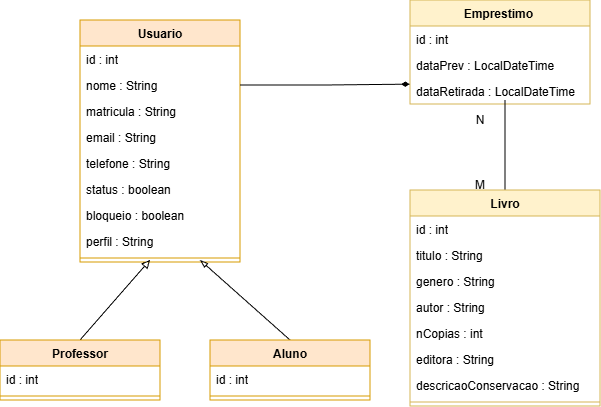

The diagram above was exported from draw.io. Its source (the exported page's mxGraphModel, read from the mxfile embedded in the PNG):
<mxGraphModel dx="1357" dy="1891" grid="1" gridSize="10" guides="0" tooltips="1" connect="1" arrows="1" fold="1" page="1" pageScale="1" pageWidth="827" pageHeight="1169" math="0" shadow="0">
  <root>
    <mxCell id="0" />
    <mxCell id="1" parent="0" />
    <mxCell id="n6nZxgZO-PsK4NQ-e4Zx-5" parent="1" style="swimlane;fontStyle=1;align=center;verticalAlign=top;childLayout=stackLayout;horizontal=1;startSize=26;horizontalStack=0;resizeParent=1;resizeParentMax=0;resizeLast=0;collapsible=1;marginBottom=0;whiteSpace=wrap;html=1;fillColor=#ffe6cc;strokeColor=#d79b00;" value="Usuario" vertex="1">
      <mxGeometry height="242" width="160" x="130" y="-510" as="geometry" />
    </mxCell>
    <mxCell id="n6nZxgZO-PsK4NQ-e4Zx-6" parent="n6nZxgZO-PsK4NQ-e4Zx-5" style="text;strokeColor=none;fillColor=none;align=left;verticalAlign=top;spacingLeft=4;spacingRight=4;overflow=hidden;rotatable=0;points=[[0,0.5],[1,0.5]];portConstraint=eastwest;whiteSpace=wrap;html=1;" value="id : int" vertex="1">
      <mxGeometry height="26" width="160" y="26" as="geometry" />
    </mxCell>
    <mxCell id="n6nZxgZO-PsK4NQ-e4Zx-28" parent="n6nZxgZO-PsK4NQ-e4Zx-5" style="text;strokeColor=none;fillColor=none;align=left;verticalAlign=top;spacingLeft=4;spacingRight=4;overflow=hidden;rotatable=0;points=[[0,0.5],[1,0.5]];portConstraint=eastwest;whiteSpace=wrap;html=1;" value="nome : String" vertex="1">
      <mxGeometry height="26" width="160" y="52" as="geometry" />
    </mxCell>
    <mxCell id="n6nZxgZO-PsK4NQ-e4Zx-13" parent="n6nZxgZO-PsK4NQ-e4Zx-5" style="text;strokeColor=none;fillColor=none;align=left;verticalAlign=top;spacingLeft=4;spacingRight=4;overflow=hidden;rotatable=0;points=[[0,0.5],[1,0.5]];portConstraint=eastwest;whiteSpace=wrap;html=1;" value="matricula : String" vertex="1">
      <mxGeometry height="26" width="160" y="78" as="geometry" />
    </mxCell>
    <mxCell id="n6nZxgZO-PsK4NQ-e4Zx-15" parent="n6nZxgZO-PsK4NQ-e4Zx-5" style="text;strokeColor=none;fillColor=none;align=left;verticalAlign=top;spacingLeft=4;spacingRight=4;overflow=hidden;rotatable=0;points=[[0,0.5],[1,0.5]];portConstraint=eastwest;whiteSpace=wrap;html=1;" value="email : String" vertex="1">
      <mxGeometry height="26" width="160" y="104" as="geometry" />
    </mxCell>
    <mxCell id="n6nZxgZO-PsK4NQ-e4Zx-16" parent="n6nZxgZO-PsK4NQ-e4Zx-5" style="text;strokeColor=none;fillColor=none;align=left;verticalAlign=top;spacingLeft=4;spacingRight=4;overflow=hidden;rotatable=0;points=[[0,0.5],[1,0.5]];portConstraint=eastwest;whiteSpace=wrap;html=1;" value="telefone : String" vertex="1">
      <mxGeometry height="26" width="160" y="130" as="geometry" />
    </mxCell>
    <mxCell id="n6nZxgZO-PsK4NQ-e4Zx-17" parent="n6nZxgZO-PsK4NQ-e4Zx-5" style="text;strokeColor=none;fillColor=none;align=left;verticalAlign=top;spacingLeft=4;spacingRight=4;overflow=hidden;rotatable=0;points=[[0,0.5],[1,0.5]];portConstraint=eastwest;whiteSpace=wrap;html=1;" value="status : boolean" vertex="1">
      <mxGeometry height="26" width="160" y="156" as="geometry" />
    </mxCell>
    <mxCell id="n6nZxgZO-PsK4NQ-e4Zx-26" parent="n6nZxgZO-PsK4NQ-e4Zx-5" style="text;strokeColor=none;fillColor=none;align=left;verticalAlign=top;spacingLeft=4;spacingRight=4;overflow=hidden;rotatable=0;points=[[0,0.5],[1,0.5]];portConstraint=eastwest;whiteSpace=wrap;html=1;" value="bloqueio : boolean" vertex="1">
      <mxGeometry height="26" width="160" y="182" as="geometry" />
    </mxCell>
    <mxCell id="n6nZxgZO-PsK4NQ-e4Zx-27" parent="n6nZxgZO-PsK4NQ-e4Zx-5" style="text;strokeColor=none;fillColor=none;align=left;verticalAlign=top;spacingLeft=4;spacingRight=4;overflow=hidden;rotatable=0;points=[[0,0.5],[1,0.5]];portConstraint=eastwest;whiteSpace=wrap;html=1;" value="perfil : String&amp;nbsp;" vertex="1">
      <mxGeometry height="26" width="160" y="208" as="geometry" />
    </mxCell>
    <mxCell id="n6nZxgZO-PsK4NQ-e4Zx-7" parent="n6nZxgZO-PsK4NQ-e4Zx-5" style="line;strokeWidth=1;fillColor=none;align=left;verticalAlign=middle;spacingTop=-1;spacingLeft=3;spacingRight=3;rotatable=0;labelPosition=right;points=[];portConstraint=eastwest;strokeColor=inherit;" value="" vertex="1">
      <mxGeometry height="8" width="160" y="234" as="geometry" />
    </mxCell>
    <mxCell id="n6nZxgZO-PsK4NQ-e4Zx-29" parent="1" style="swimlane;fontStyle=1;align=center;verticalAlign=top;childLayout=stackLayout;horizontal=1;startSize=26;horizontalStack=0;resizeParent=1;resizeParentMax=0;resizeLast=0;collapsible=1;marginBottom=0;whiteSpace=wrap;html=1;fillColor=#fff2cc;strokeColor=#d6b656;" value="Emprestimo&amp;nbsp;" vertex="1">
      <mxGeometry height="104" width="180" x="460" y="-530" as="geometry" />
    </mxCell>
    <mxCell id="n6nZxgZO-PsK4NQ-e4Zx-51" parent="n6nZxgZO-PsK4NQ-e4Zx-29" style="text;strokeColor=none;fillColor=none;align=left;verticalAlign=top;spacingLeft=4;spacingRight=4;overflow=hidden;rotatable=0;points=[[0,0.5],[1,0.5]];portConstraint=eastwest;whiteSpace=wrap;html=1;" value="id : int&amp;nbsp;" vertex="1">
      <mxGeometry height="26" width="180" y="26" as="geometry" />
    </mxCell>
    <mxCell id="n6nZxgZO-PsK4NQ-e4Zx-30" parent="n6nZxgZO-PsK4NQ-e4Zx-29" style="text;strokeColor=none;fillColor=none;align=left;verticalAlign=top;spacingLeft=4;spacingRight=4;overflow=hidden;rotatable=0;points=[[0,0.5],[1,0.5]];portConstraint=eastwest;whiteSpace=wrap;html=1;" value="dataPrev : LocalDateTime&amp;nbsp;" vertex="1">
      <mxGeometry height="26" width="180" y="52" as="geometry" />
    </mxCell>
    <mxCell id="n6nZxgZO-PsK4NQ-e4Zx-33" parent="n6nZxgZO-PsK4NQ-e4Zx-29" style="text;strokeColor=none;fillColor=none;align=left;verticalAlign=top;spacingLeft=4;spacingRight=4;overflow=hidden;rotatable=0;points=[[0,0.5],[1,0.5]];portConstraint=eastwest;whiteSpace=wrap;html=1;" value="dataRetirada : LocalDateTime&amp;nbsp;" vertex="1">
      <mxGeometry height="26" width="180" y="78" as="geometry" />
    </mxCell>
    <mxCell id="zzuRyusc7fCMO67RRBU0-16" edge="1" parent="1" source="n6nZxgZO-PsK4NQ-e4Zx-41" style="edgeStyle=orthogonalEdgeStyle;rounded=0;orthogonalLoop=1;jettySize=auto;html=1;exitX=0.5;exitY=0;exitDx=0;exitDy=0;endArrow=none;endFill=0;">
      <mxGeometry relative="1" as="geometry">
        <Array as="points">
          <mxPoint x="555" y="-430" />
          <mxPoint x="555" y="-430" />
        </Array>
        <mxPoint x="555" y="-420" as="targetPoint" />
      </mxGeometry>
    </mxCell>
    <mxCell id="n6nZxgZO-PsK4NQ-e4Zx-41" parent="1" style="swimlane;fontStyle=1;align=center;verticalAlign=top;childLayout=stackLayout;horizontal=1;startSize=26;horizontalStack=0;resizeParent=1;resizeParentMax=0;resizeLast=0;collapsible=1;marginBottom=0;whiteSpace=wrap;html=1;fillColor=#fff2cc;strokeColor=#d6b656;" value="Livro" vertex="1">
      <mxGeometry height="216" width="190" x="460" y="-340" as="geometry" />
    </mxCell>
    <mxCell id="n6nZxgZO-PsK4NQ-e4Zx-42" parent="n6nZxgZO-PsK4NQ-e4Zx-41" style="text;strokeColor=none;fillColor=none;align=left;verticalAlign=top;spacingLeft=4;spacingRight=4;overflow=hidden;rotatable=0;points=[[0,0.5],[1,0.5]];portConstraint=eastwest;whiteSpace=wrap;html=1;" value="id : int" vertex="1">
      <mxGeometry height="26" width="190" y="26" as="geometry" />
    </mxCell>
    <mxCell id="n6nZxgZO-PsK4NQ-e4Zx-45" parent="n6nZxgZO-PsK4NQ-e4Zx-41" style="text;strokeColor=none;fillColor=none;align=left;verticalAlign=top;spacingLeft=4;spacingRight=4;overflow=hidden;rotatable=0;points=[[0,0.5],[1,0.5]];portConstraint=eastwest;whiteSpace=wrap;html=1;" value="titulo : String" vertex="1">
      <mxGeometry height="26" width="190" y="52" as="geometry" />
    </mxCell>
    <mxCell id="n6nZxgZO-PsK4NQ-e4Zx-47" parent="n6nZxgZO-PsK4NQ-e4Zx-41" style="text;strokeColor=none;fillColor=none;align=left;verticalAlign=top;spacingLeft=4;spacingRight=4;overflow=hidden;rotatable=0;points=[[0,0.5],[1,0.5]];portConstraint=eastwest;whiteSpace=wrap;html=1;" value="genero : String" vertex="1">
      <mxGeometry height="26" width="190" y="78" as="geometry" />
    </mxCell>
    <mxCell id="n6nZxgZO-PsK4NQ-e4Zx-46" parent="n6nZxgZO-PsK4NQ-e4Zx-41" style="text;strokeColor=none;fillColor=none;align=left;verticalAlign=top;spacingLeft=4;spacingRight=4;overflow=hidden;rotatable=0;points=[[0,0.5],[1,0.5]];portConstraint=eastwest;whiteSpace=wrap;html=1;" value="autor : String" vertex="1">
      <mxGeometry height="26" width="190" y="104" as="geometry" />
    </mxCell>
    <mxCell id="n6nZxgZO-PsK4NQ-e4Zx-52" parent="n6nZxgZO-PsK4NQ-e4Zx-41" style="text;strokeColor=none;fillColor=none;align=left;verticalAlign=top;spacingLeft=4;spacingRight=4;overflow=hidden;rotatable=0;points=[[0,0.5],[1,0.5]];portConstraint=eastwest;whiteSpace=wrap;html=1;" value="nCopias : int" vertex="1">
      <mxGeometry height="26" width="190" y="130" as="geometry" />
    </mxCell>
    <mxCell id="n6nZxgZO-PsK4NQ-e4Zx-49" parent="n6nZxgZO-PsK4NQ-e4Zx-41" style="text;strokeColor=none;fillColor=none;align=left;verticalAlign=top;spacingLeft=4;spacingRight=4;overflow=hidden;rotatable=0;points=[[0,0.5],[1,0.5]];portConstraint=eastwest;whiteSpace=wrap;html=1;" value="editora : String&amp;nbsp;" vertex="1">
      <mxGeometry height="26" width="190" y="156" as="geometry" />
    </mxCell>
    <mxCell id="n6nZxgZO-PsK4NQ-e4Zx-53" parent="n6nZxgZO-PsK4NQ-e4Zx-41" style="text;strokeColor=none;fillColor=none;align=left;verticalAlign=top;spacingLeft=4;spacingRight=4;overflow=hidden;rotatable=0;points=[[0,0.5],[1,0.5]];portConstraint=eastwest;whiteSpace=wrap;html=1;" value="descricaoConservacao : String" vertex="1">
      <mxGeometry height="26" width="190" y="182" as="geometry" />
    </mxCell>
    <mxCell id="n6nZxgZO-PsK4NQ-e4Zx-43" parent="n6nZxgZO-PsK4NQ-e4Zx-41" style="line;strokeWidth=1;fillColor=none;align=left;verticalAlign=middle;spacingTop=-1;spacingLeft=3;spacingRight=3;rotatable=0;labelPosition=right;points=[];portConstraint=eastwest;strokeColor=inherit;" value="" vertex="1">
      <mxGeometry height="8" width="190" y="208" as="geometry" />
    </mxCell>
    <mxCell id="zzuRyusc7fCMO67RRBU0-10" edge="1" parent="1" source="zzuRyusc7fCMO67RRBU0-1" style="rounded=0;orthogonalLoop=1;jettySize=auto;html=1;exitX=0.5;exitY=0;exitDx=0;exitDy=0;endArrow=blockThin;endFill=0;">
      <mxGeometry relative="1" as="geometry">
        <mxPoint x="250" y="-270" as="targetPoint" />
      </mxGeometry>
    </mxCell>
    <mxCell id="zzuRyusc7fCMO67RRBU0-1" parent="1" style="swimlane;fontStyle=1;align=center;verticalAlign=top;childLayout=stackLayout;horizontal=1;startSize=26;horizontalStack=0;resizeParent=1;resizeParentMax=0;resizeLast=0;collapsible=1;marginBottom=0;whiteSpace=wrap;html=1;fillColor=#ffe6cc;strokeColor=#d79b00;" value="Aluno" vertex="1">
      <mxGeometry height="60" width="160" x="260" y="-190" as="geometry" />
    </mxCell>
    <mxCell id="zzuRyusc7fCMO67RRBU0-2" parent="zzuRyusc7fCMO67RRBU0-1" style="text;strokeColor=none;fillColor=none;align=left;verticalAlign=top;spacingLeft=4;spacingRight=4;overflow=hidden;rotatable=0;points=[[0,0.5],[1,0.5]];portConstraint=eastwest;whiteSpace=wrap;html=1;" value="id : int" vertex="1">
      <mxGeometry height="26" width="160" y="26" as="geometry" />
    </mxCell>
    <mxCell id="zzuRyusc7fCMO67RRBU0-3" parent="zzuRyusc7fCMO67RRBU0-1" style="line;strokeWidth=1;fillColor=none;align=left;verticalAlign=middle;spacingTop=-1;spacingLeft=3;spacingRight=3;rotatable=0;labelPosition=right;points=[];portConstraint=eastwest;strokeColor=inherit;" value="" vertex="1">
      <mxGeometry height="8" width="160" y="52" as="geometry" />
    </mxCell>
    <mxCell id="zzuRyusc7fCMO67RRBU0-11" edge="1" parent="1" source="zzuRyusc7fCMO67RRBU0-5" style="rounded=0;orthogonalLoop=1;jettySize=auto;html=1;exitX=0.5;exitY=0;exitDx=0;exitDy=0;endArrow=block;endFill=0;">
      <mxGeometry relative="1" as="geometry">
        <mxPoint x="200" y="-270" as="targetPoint" />
      </mxGeometry>
    </mxCell>
    <mxCell id="zzuRyusc7fCMO67RRBU0-5" parent="1" style="swimlane;fontStyle=1;align=center;verticalAlign=top;childLayout=stackLayout;horizontal=1;startSize=26;horizontalStack=0;resizeParent=1;resizeParentMax=0;resizeLast=0;collapsible=1;marginBottom=0;whiteSpace=wrap;html=1;fillColor=#ffe6cc;strokeColor=#d79b00;" value="Professor" vertex="1">
      <mxGeometry height="60" width="160" x="50" y="-190" as="geometry" />
    </mxCell>
    <mxCell id="zzuRyusc7fCMO67RRBU0-6" parent="zzuRyusc7fCMO67RRBU0-5" style="text;strokeColor=none;fillColor=none;align=left;verticalAlign=top;spacingLeft=4;spacingRight=4;overflow=hidden;rotatable=0;points=[[0,0.5],[1,0.5]];portConstraint=eastwest;whiteSpace=wrap;html=1;" value="id : int" vertex="1">
      <mxGeometry height="26" width="160" y="26" as="geometry" />
    </mxCell>
    <mxCell id="zzuRyusc7fCMO67RRBU0-7" parent="zzuRyusc7fCMO67RRBU0-5" style="line;strokeWidth=1;fillColor=none;align=left;verticalAlign=middle;spacingTop=-1;spacingLeft=3;spacingRight=3;rotatable=0;labelPosition=right;points=[];portConstraint=eastwest;strokeColor=inherit;" value="" vertex="1">
      <mxGeometry height="8" width="160" y="52" as="geometry" />
    </mxCell>
    <mxCell id="zzuRyusc7fCMO67RRBU0-15" edge="1" parent="1" source="n6nZxgZO-PsK4NQ-e4Zx-28" style="edgeStyle=orthogonalEdgeStyle;rounded=0;orthogonalLoop=1;jettySize=auto;html=1;exitX=1;exitY=0.5;exitDx=0;exitDy=0;entryX=-0.001;entryY=0.237;entryDx=0;entryDy=0;entryPerimeter=0;endArrow=diamondThin;endFill=1;" target="n6nZxgZO-PsK4NQ-e4Zx-33">
      <mxGeometry relative="1" as="geometry" />
    </mxCell>
    <mxCell id="zzuRyusc7fCMO67RRBU0-17" parent="1" style="text;html=1;whiteSpace=wrap;strokeColor=none;fillColor=none;align=center;verticalAlign=middle;rounded=0;" value="N" vertex="1">
      <mxGeometry height="20" width="60" x="500" y="-420" as="geometry" />
    </mxCell>
    <mxCell id="zzuRyusc7fCMO67RRBU0-18" parent="1" style="text;html=1;whiteSpace=wrap;strokeColor=none;fillColor=none;align=center;verticalAlign=middle;rounded=0;" value="M" vertex="1">
      <mxGeometry height="30" width="60" x="500" y="-360" as="geometry" />
    </mxCell>
  </root>
</mxGraphModel>